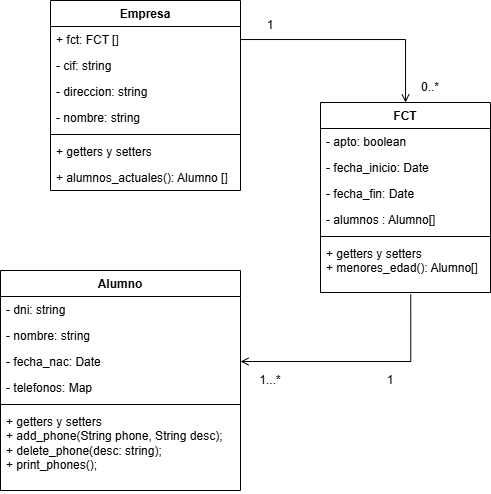

The diagram above was exported from draw.io. Its source (the exported page's mxGraphModel, read from the mxfile embedded in the PNG):
<mxGraphModel dx="978" dy="514" grid="1" gridSize="10" guides="1" tooltips="1" connect="1" arrows="1" fold="1" page="1" pageScale="1" pageWidth="827" pageHeight="1169" math="0" shadow="0">
  <root>
    <mxCell id="0" />
    <mxCell id="1" parent="0" />
    <mxCell id="KvT3D7DaPqdaFmcGVixO-1" parent="1" style="swimlane;fontStyle=1;align=center;verticalAlign=top;childLayout=stackLayout;horizontal=1;startSize=26;horizontalStack=0;resizeParent=1;resizeParentMax=0;resizeLast=0;collapsible=1;marginBottom=0;whiteSpace=wrap;html=1;" value="Empresa" vertex="1">
      <mxGeometry height="190" width="190" x="290" y="40" as="geometry" />
    </mxCell>
    <mxCell id="KvT3D7DaPqdaFmcGVixO-2" parent="KvT3D7DaPqdaFmcGVixO-1" style="text;strokeColor=none;fillColor=none;align=left;verticalAlign=top;spacingLeft=4;spacingRight=4;overflow=hidden;rotatable=0;points=[[0,0.5],[1,0.5]];portConstraint=eastwest;whiteSpace=wrap;html=1;" value="+ fct: FCT []" vertex="1">
      <mxGeometry height="26" width="190" y="26" as="geometry" />
    </mxCell>
    <mxCell id="KvT3D7DaPqdaFmcGVixO-17" parent="KvT3D7DaPqdaFmcGVixO-1" style="text;strokeColor=none;fillColor=none;align=left;verticalAlign=top;spacingLeft=4;spacingRight=4;overflow=hidden;rotatable=0;points=[[0,0.5],[1,0.5]];portConstraint=eastwest;whiteSpace=wrap;html=1;" value="- cif: string" vertex="1">
      <mxGeometry height="26" width="190" y="52" as="geometry" />
    </mxCell>
    <mxCell id="KvT3D7DaPqdaFmcGVixO-19" parent="KvT3D7DaPqdaFmcGVixO-1" style="text;strokeColor=none;fillColor=none;align=left;verticalAlign=top;spacingLeft=4;spacingRight=4;overflow=hidden;rotatable=0;points=[[0,0.5],[1,0.5]];portConstraint=eastwest;whiteSpace=wrap;html=1;" value="- direccion: string" vertex="1">
      <mxGeometry height="26" width="190" y="78" as="geometry" />
    </mxCell>
    <mxCell id="KvT3D7DaPqdaFmcGVixO-18" parent="KvT3D7DaPqdaFmcGVixO-1" style="text;strokeColor=none;fillColor=none;align=left;verticalAlign=top;spacingLeft=4;spacingRight=4;overflow=hidden;rotatable=0;points=[[0,0.5],[1,0.5]];portConstraint=eastwest;whiteSpace=wrap;html=1;" value="- nombre: string" vertex="1">
      <mxGeometry height="26" width="190" y="104" as="geometry" />
    </mxCell>
    <mxCell id="KvT3D7DaPqdaFmcGVixO-3" parent="KvT3D7DaPqdaFmcGVixO-1" style="line;strokeWidth=1;fillColor=none;align=left;verticalAlign=middle;spacingTop=-1;spacingLeft=3;spacingRight=3;rotatable=0;labelPosition=right;points=[];portConstraint=eastwest;strokeColor=inherit;" value="" vertex="1">
      <mxGeometry height="8" width="190" y="130" as="geometry" />
    </mxCell>
    <mxCell id="KvT3D7DaPqdaFmcGVixO-4" parent="KvT3D7DaPqdaFmcGVixO-1" style="text;strokeColor=none;fillColor=none;align=left;verticalAlign=top;spacingLeft=4;spacingRight=4;overflow=hidden;rotatable=0;points=[[0,0.5],[1,0.5]];portConstraint=eastwest;whiteSpace=wrap;html=1;" value="+ getters y setters" vertex="1">
      <mxGeometry height="26" width="190" y="138" as="geometry" />
    </mxCell>
    <mxCell id="KvT3D7DaPqdaFmcGVixO-27" parent="KvT3D7DaPqdaFmcGVixO-1" style="text;strokeColor=none;fillColor=none;align=left;verticalAlign=top;spacingLeft=4;spacingRight=4;overflow=hidden;rotatable=0;points=[[0,0.5],[1,0.5]];portConstraint=eastwest;whiteSpace=wrap;html=1;" value="+ alumnos_actuales(): Alumno []" vertex="1">
      <mxGeometry height="26" width="190" y="164" as="geometry" />
    </mxCell>
    <mxCell id="KvT3D7DaPqdaFmcGVixO-5" parent="1" style="swimlane;fontStyle=1;align=center;verticalAlign=top;childLayout=stackLayout;horizontal=1;startSize=26;horizontalStack=0;resizeParent=1;resizeParentMax=0;resizeLast=0;collapsible=1;marginBottom=0;whiteSpace=wrap;html=1;" value="Alumno" vertex="1">
      <mxGeometry height="220" width="240" x="240" y="310" as="geometry">
        <mxRectangle height="30" width="80" x="320" y="310" as="alternateBounds" />
      </mxGeometry>
    </mxCell>
    <mxCell id="KvT3D7DaPqdaFmcGVixO-6" parent="KvT3D7DaPqdaFmcGVixO-5" style="text;strokeColor=none;fillColor=none;align=left;verticalAlign=top;spacingLeft=4;spacingRight=4;overflow=hidden;rotatable=0;points=[[0,0.5],[1,0.5]];portConstraint=eastwest;whiteSpace=wrap;html=1;" value="- dni: string" vertex="1">
      <mxGeometry height="26" width="240" y="26" as="geometry" />
    </mxCell>
    <mxCell id="KvT3D7DaPqdaFmcGVixO-25" parent="KvT3D7DaPqdaFmcGVixO-5" style="text;strokeColor=none;fillColor=none;align=left;verticalAlign=top;spacingLeft=4;spacingRight=4;overflow=hidden;rotatable=0;points=[[0,0.5],[1,0.5]];portConstraint=eastwest;whiteSpace=wrap;html=1;" value="- nombre: string" vertex="1">
      <mxGeometry height="26" width="240" y="52" as="geometry" />
    </mxCell>
    <mxCell id="KvT3D7DaPqdaFmcGVixO-28" parent="KvT3D7DaPqdaFmcGVixO-5" style="text;strokeColor=none;fillColor=none;align=left;verticalAlign=top;spacingLeft=4;spacingRight=4;overflow=hidden;rotatable=0;points=[[0,0.5],[1,0.5]];portConstraint=eastwest;whiteSpace=wrap;html=1;" value="- fecha_nac: Date" vertex="1">
      <mxGeometry height="26" width="240" y="78" as="geometry" />
    </mxCell>
    <mxCell id="KvT3D7DaPqdaFmcGVixO-26" parent="KvT3D7DaPqdaFmcGVixO-5" style="text;strokeColor=none;fillColor=none;align=left;verticalAlign=top;spacingLeft=4;spacingRight=4;overflow=hidden;rotatable=0;points=[[0,0.5],[1,0.5]];portConstraint=eastwest;whiteSpace=wrap;html=1;" value="- telefonos: Map" vertex="1">
      <mxGeometry height="26" width="240" y="104" as="geometry" />
    </mxCell>
    <mxCell id="KvT3D7DaPqdaFmcGVixO-7" parent="KvT3D7DaPqdaFmcGVixO-5" style="line;strokeWidth=1;fillColor=none;align=left;verticalAlign=middle;spacingTop=-1;spacingLeft=3;spacingRight=3;rotatable=0;labelPosition=right;points=[];portConstraint=eastwest;strokeColor=inherit;" value="" vertex="1">
      <mxGeometry height="8" width="240" y="130" as="geometry" />
    </mxCell>
    <mxCell id="KvT3D7DaPqdaFmcGVixO-8" parent="KvT3D7DaPqdaFmcGVixO-5" style="text;strokeColor=none;fillColor=none;align=left;verticalAlign=top;spacingLeft=4;spacingRight=4;overflow=hidden;rotatable=0;points=[[0,0.5],[1,0.5]];portConstraint=eastwest;whiteSpace=wrap;html=1;" value="+ getters y setters&lt;div&gt;+ add_phone(String phone, String desc);&lt;/div&gt;&lt;div&gt;+ delete_phone(desc: string);&lt;/div&gt;&lt;div&gt;+ print_phones();&lt;/div&gt;" vertex="1">
      <mxGeometry height="82" width="240" y="138" as="geometry" />
    </mxCell>
    <mxCell id="KvT3D7DaPqdaFmcGVixO-9" parent="1" style="swimlane;fontStyle=1;align=center;verticalAlign=top;childLayout=stackLayout;horizontal=1;startSize=26;horizontalStack=0;resizeParent=1;resizeParentMax=0;resizeLast=0;collapsible=1;marginBottom=0;whiteSpace=wrap;html=1;" value="FCT" vertex="1">
      <mxGeometry height="190" width="170" x="560" y="142" as="geometry" />
    </mxCell>
    <mxCell id="KvT3D7DaPqdaFmcGVixO-10" parent="KvT3D7DaPqdaFmcGVixO-9" style="text;strokeColor=none;fillColor=none;align=left;verticalAlign=top;spacingLeft=4;spacingRight=4;overflow=hidden;rotatable=0;points=[[0,0.5],[1,0.5]];portConstraint=eastwest;whiteSpace=wrap;html=1;" value="- apto: boolean" vertex="1">
      <mxGeometry height="26" width="170" y="26" as="geometry" />
    </mxCell>
    <mxCell id="KvT3D7DaPqdaFmcGVixO-15" parent="KvT3D7DaPqdaFmcGVixO-9" style="text;strokeColor=none;fillColor=none;align=left;verticalAlign=top;spacingLeft=4;spacingRight=4;overflow=hidden;rotatable=0;points=[[0,0.5],[1,0.5]];portConstraint=eastwest;whiteSpace=wrap;html=1;" value="- fecha_inicio: Date" vertex="1">
      <mxGeometry height="26" width="170" y="52" as="geometry" />
    </mxCell>
    <mxCell id="KvT3D7DaPqdaFmcGVixO-16" parent="KvT3D7DaPqdaFmcGVixO-9" style="text;strokeColor=none;fillColor=none;align=left;verticalAlign=top;spacingLeft=4;spacingRight=4;overflow=hidden;rotatable=0;points=[[0,0.5],[1,0.5]];portConstraint=eastwest;whiteSpace=wrap;html=1;" value="- fecha_fin: Date" vertex="1">
      <mxGeometry height="26" width="170" y="78" as="geometry" />
    </mxCell>
    <mxCell id="KvT3D7DaPqdaFmcGVixO-20" parent="KvT3D7DaPqdaFmcGVixO-9" style="text;strokeColor=none;fillColor=none;align=left;verticalAlign=top;spacingLeft=4;spacingRight=4;overflow=hidden;rotatable=0;points=[[0,0.5],[1,0.5]];portConstraint=eastwest;whiteSpace=wrap;html=1;" value="- alumnos : Alumno[]" vertex="1">
      <mxGeometry height="26" width="170" y="104" as="geometry" />
    </mxCell>
    <mxCell id="KvT3D7DaPqdaFmcGVixO-11" parent="KvT3D7DaPqdaFmcGVixO-9" style="line;strokeWidth=1;fillColor=none;align=left;verticalAlign=middle;spacingTop=-1;spacingLeft=3;spacingRight=3;rotatable=0;labelPosition=right;points=[];portConstraint=eastwest;strokeColor=inherit;" value="" vertex="1">
      <mxGeometry height="8" width="170" y="130" as="geometry" />
    </mxCell>
    <mxCell id="KvT3D7DaPqdaFmcGVixO-12" parent="KvT3D7DaPqdaFmcGVixO-9" style="text;strokeColor=none;fillColor=none;align=left;verticalAlign=top;spacingLeft=4;spacingRight=4;overflow=hidden;rotatable=0;points=[[0,0.5],[1,0.5]];portConstraint=eastwest;whiteSpace=wrap;html=1;" value="+ getters y setters&amp;nbsp;&lt;div&gt;+ menores_edad(): Alumno[]&lt;/div&gt;" vertex="1">
      <mxGeometry height="52" width="170" y="138" as="geometry" />
    </mxCell>
    <mxCell id="KvT3D7DaPqdaFmcGVixO-13" edge="1" parent="1" source="KvT3D7DaPqdaFmcGVixO-2" style="edgeStyle=orthogonalEdgeStyle;rounded=0;orthogonalLoop=1;jettySize=auto;html=1;endArrow=open;endFill=0;" target="KvT3D7DaPqdaFmcGVixO-9">
      <mxGeometry relative="1" as="geometry" />
    </mxCell>
    <mxCell id="KvT3D7DaPqdaFmcGVixO-14" edge="1" parent="1" source="KvT3D7DaPqdaFmcGVixO-28" style="edgeStyle=orthogonalEdgeStyle;rounded=0;orthogonalLoop=1;jettySize=auto;html=1;entryX=0.531;entryY=1.038;entryDx=0;entryDy=0;entryPerimeter=0;endArrow=none;endFill=0;startArrow=open;startFill=0;" target="KvT3D7DaPqdaFmcGVixO-12">
      <mxGeometry relative="1" as="geometry">
        <Array as="points">
          <mxPoint x="650" y="401" />
        </Array>
        <mxPoint x="590" y="480" as="sourcePoint" />
      </mxGeometry>
    </mxCell>
    <mxCell id="KvT3D7DaPqdaFmcGVixO-21" parent="1" style="text;html=1;whiteSpace=wrap;strokeColor=none;fillColor=none;align=center;verticalAlign=middle;rounded=0;" value="1" vertex="1">
      <mxGeometry height="30" width="60" x="480" y="50" as="geometry" />
    </mxCell>
    <mxCell id="KvT3D7DaPqdaFmcGVixO-22" parent="1" style="text;html=1;whiteSpace=wrap;strokeColor=none;fillColor=none;align=center;verticalAlign=middle;rounded=0;" value="0..*" vertex="1">
      <mxGeometry height="30" width="60" x="640" y="112" as="geometry" />
    </mxCell>
    <mxCell id="KvT3D7DaPqdaFmcGVixO-23" parent="1" style="text;html=1;whiteSpace=wrap;strokeColor=none;fillColor=none;align=center;verticalAlign=middle;rounded=0;" value="1...*" vertex="1">
      <mxGeometry height="30" width="60" x="480" y="405" as="geometry" />
    </mxCell>
    <mxCell id="KvT3D7DaPqdaFmcGVixO-24" parent="1" style="text;html=1;whiteSpace=wrap;strokeColor=none;fillColor=none;align=center;verticalAlign=middle;rounded=0;" value="1" vertex="1">
      <mxGeometry height="30" width="60" x="600" y="405" as="geometry" />
    </mxCell>
  </root>
</mxGraphModel>